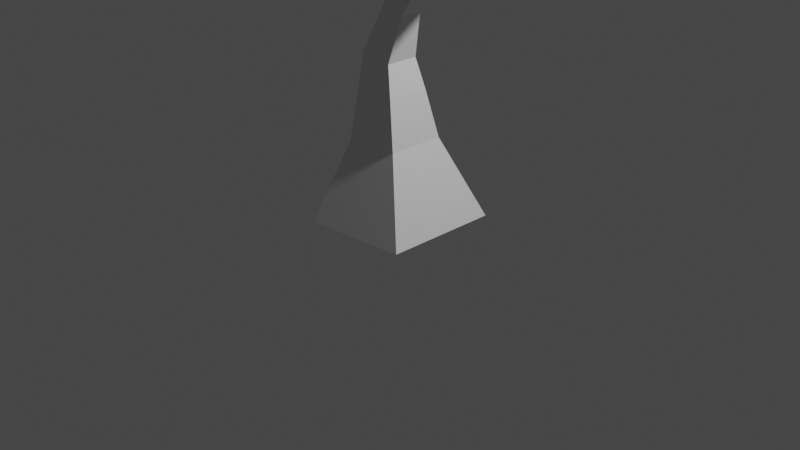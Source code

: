 # Source: tree1.blend  (saved by Blender 2.83.19; exported with 4.5.12 LTS)
import bpy
from mathutils import Matrix  # noqa: F401  (used for matrix-valued properties, if any)

bpy.ops.wm.read_factory_settings(use_empty=True)
scene = bpy.context.scene
scene.name = 'Scene'

# ---- collections
col_collection = bpy.data.collections.new('Collection'); scene.collection.children.link(col_collection)

# ---- materials (node trees are filled in below, after node groups)
mat_material = bpy.data.materials.new('Material')
mat_material.alpha_threshold = 0.0
mat_material.use_transparent_shadow = False
mat_material.line_color = (0.0, 0.0, 0.0, 1.0)

# ---- material node trees
mat_material.use_nodes = True; mat_material.node_tree.nodes.clear()
_N = mat_material.node_tree.nodes; _L = mat_material.node_tree.links
n0 = _N.new('ShaderNodeOutputMaterial'); n0.name = 'Material Output'; n0.location = (300, 300)
n1 = _N.new('ShaderNodeBsdfPrincipled'); n1.name = 'Principled BSDF'; n1.location = (10, 300)
n1.distribution = 'GGX'
n1.subsurface_method = 'BURLEY'
n1.inputs[2].default_value = 0.4
n1.inputs[3].default_value = 1.45
n1.inputs[27].default_value = (0.0, 0.0, 0.0, 1.0)
n1.inputs[28].default_value = 1.0
_L.new(n1.outputs[0], n0.inputs[0])
n0.is_active_output = True

# ---- world
world_world = bpy.data.worlds.new('World'); scene.world = world_world
world_world.use_nodes = True; world_world.node_tree.nodes.clear()
_N = world_world.node_tree.nodes; _L = world_world.node_tree.links
n0 = _N.new('ShaderNodeOutputWorld'); n0.name = 'World Output'; n0.location = (300, 300)
n1 = _N.new('ShaderNodeBackground'); n1.name = 'Background'; n1.location = (10, 300)
n1.inputs[0].default_value = (0.05088, 0.05088, 0.05088, 1.0)
_L.new(n1.outputs[0], n0.inputs[0])
n0.is_active_output = True
world_world.color = (0.05088, 0.05088, 0.05088)
world_world.use_sun_shadow = False
world_world.sun_shadow_jitter_overblur = 0.0

# ---- cameras
cam_camera = bpy.data.cameras.new('Camera')
cam_camera.clip_end = 100.0
cam_camera.ortho_scale = 7.314

# ---- lights
light_light = bpy.data.lights.new('Light', 'POINT')
light_light.transmission_factor = 0.0
light_light.energy = 1000.0
light_light.shadow_soft_size = 0.1
light_light.shadow_maximum_resolution = 0.006
light_light.use_absolute_resolution = True

# ---- meshes
me_cube = bpy.data.meshes.new('Cube')
me_cube.from_pydata([(-0.6143, -0.6163, -0.04928), (-0.6143, 0.6163, -0.04928), (0.6143, 0.6163, 0.04928), (0.6143, -0.6163, 0.04928), (-0.3115, -0.1769, 1.722), (-0.3115, 0.1769, 1.722), (0.03906, 0.1769, 1.674), (0.03906, -0.1769, 1.674), (-0.3828, -0.1009, 2.928), (-0.3828, 0.1009, 2.928), (-0.2529, 0.1009, 3.083), (-0.2529, -0.1009, 3.083), (-0.9832, -0.03894, 3.929), (-0.9832, 0.03894, 3.929), (-0.9056, 0.03894, 3.935), (-0.9056, -0.03894, 3.935), (-0.9668, -0.02248, 3.93), (-0.9668, 0.02248, 3.93), (-0.922, 0.02248, 3.934), (-0.922, -0.02248, 3.934), (-1.575, -0.04496, 3.417), (-1.575, 0.04496, 3.417), (-1.549, 0.04496, 3.503), (-1.549, -0.04496, 3.503), (1.18, 0.04496, 3.35), (1.18, -0.04496, 3.35), (1.109, -0.04496, 3.406), (1.109, 0.04496, 3.406), (0.451, -0.2589, 3.782), (0.3955, -0.1881, 3.782), (0.4627, -0.1354, 3.81), (0.5182, -0.2061, 3.81), (-0.3746, -0.3075, 0.8245), (-0.3746, 0.3075, 0.8245), (0.2384, 0.3075, 0.8736), (0.2384, -0.3075, 0.8736), (-0.3386, -0.2318, 1.322), (-0.3386, 0.2318, 1.322), (0.1235, 0.2318, 1.359), (0.1235, -0.2318, 1.359), (-0.1688, -0.1448, 2.031), (-0.1688, 0.1448, 2.031), (0.1033, 0.1448, 1.932), (0.1033, -0.1448, 1.932), (-0.07218, -0.1217, 2.229), (-0.07218, 0.1217, 2.229), (0.1564, 0.1217, 2.145), (0.1564, -0.1217, 2.145), (-0.08154, -0.1009, 2.473), (-0.08154, 0.1009, 2.473), (0.08608, 0.1009, 2.585), (0.08608, -0.1009, 2.585), (-0.1882, -0.1009, 2.632), (-0.1882, 0.1009, 2.632), (-0.02062, 0.1009, 2.744), (-0.02062, -0.1009, 2.744), (-0.2949, -0.1009, 2.791), (-0.2949, 0.1009, 2.791), (-0.1273, 0.1009, 2.903), (-0.1273, -0.1009, 2.903), (-0.5019, -0.1009, 2.977), (-0.5019, 0.1009, 2.977), (-0.4199, 0.1009, 3.162), (-0.4199, -0.1009, 3.162), (-0.6449, -0.1009, 3.041), (-0.6449, 0.1009, 3.041), (-0.5629, 0.1009, 3.225), (-0.5629, -0.1009, 3.225), (-0.7879, -0.1009, 3.104), (-0.7879, 0.1009, 3.104), (-0.7059, 0.1009, 3.289), (-0.7059, -0.1009, 3.289), (-0.9901, -0.08345, 3.463), (-0.9901, 0.08345, 3.463), (-0.8238, 0.08345, 3.477), (-0.8238, -0.08345, 3.477), (-0.9899, -0.07207, 3.601), (-0.9899, 0.07207, 3.601), (-0.8462, 0.07207, 3.612), (-0.8462, -0.07207, 3.612), (-0.9896, -0.06224, 3.72), (-0.9896, 0.06224, 3.72), (-0.8656, 0.06224, 3.73), (-0.8656, -0.06224, 3.73), (-0.9894, -0.0533, 3.828), (-0.9894, 0.0533, 3.828), (-0.8832, 0.0533, 3.836), (-0.8832, -0.0533, 3.836), (-1.124, -0.08345, 3.242), (-1.124, 0.08345, 3.242), (-1.076, 0.08345, 3.402), (-1.076, -0.08345, 3.402), (-1.257, -0.07207, 3.294), (-1.257, 0.07207, 3.294), (-1.216, 0.07207, 3.432), (-1.216, -0.07207, 3.432), (-1.372, -0.06224, 3.338), (-1.372, 0.06224, 3.338), (-1.337, 0.06224, 3.458), (-1.337, -0.06224, 3.458), (-1.477, -0.0533, 3.379), (-1.477, 0.0533, 3.379), (-1.447, 0.0533, 3.481), (-1.447, -0.0533, 3.481), (0.3198, 0.1009, 2.403), (0.3198, -0.1009, 2.403), (0.1978, -0.1009, 2.564), (0.1978, 0.1009, 2.564), (0.4696, 0.1009, 2.517), (0.4696, -0.1009, 2.517), (0.3477, -0.1009, 2.678), (0.3477, 0.1009, 2.678), (0.6194, 0.1009, 2.63), (0.6194, -0.1009, 2.63), (0.4975, -0.1009, 2.791), (0.4975, 0.1009, 2.791), (0.9101, 0.08345, 2.946), (0.9101, -0.08345, 2.946), (0.776, -0.07254, 3.058), (0.7789, 0.08345, 3.049), (0.9897, 0.07207, 3.065), (0.9897, -0.07207, 3.065), (0.8765, -0.07207, 3.154), (0.8765, 0.07207, 3.154), (1.059, 0.06224, 3.169), (1.059, -0.06224, 3.169), (0.9607, -0.06224, 3.246), (0.9607, 0.06224, 3.246), (1.121, 0.0533, 3.263), (1.121, -0.0533, 3.263), (1.037, -0.0533, 3.329), (1.037, 0.0533, 3.329), (0.6408, -0.1654, 3.013), (0.5316, -0.02608, 3.013), (0.6639, 0.07764, 3.068), (0.6055, -0.1828, 3.156), (0.5063, -0.05623, 3.156), (0.6265, 0.038, 3.206), (0.7257, -0.08853, 3.206), (0.575, -0.1978, 3.279), (0.4844, -0.08228, 3.279), (0.5941, 0.003746, 3.325), (0.6847, -0.1118, 3.325), (0.5472, -0.2115, 3.392), (0.4645, -0.106, 3.392), (0.5647, -0.02742, 3.434), (0.6474, -0.1329, 3.434), (0.5213, -0.2242, 3.497), (0.4459, -0.1281, 3.497), (0.5373, -0.05647, 3.535), (0.6126, -0.1526, 3.535), (0.4968, -0.2363, 3.596), (0.4284, -0.149, 3.596), (0.5113, -0.08395, 3.631), (0.5798, -0.1713, 3.631), (0.4735, -0.2478, 3.691), (0.4116, -0.1689, 3.691), (0.4865, -0.1102, 3.722), (0.5484, -0.1891, 3.722)], [], [(8, 9, 57, 56), (59, 56, 52, 55), (134, 118, 119), (46, 107, 104), (58, 59, 55, 54), (57, 58, 54, 53), (51, 48, 44), (56, 57, 53, 52), (106, 47, 105), (45, 107, 46), (55, 52, 48, 51), (54, 55, 51, 50), (53, 54, 50, 49), (52, 53, 49, 48), (45, 50, 107), (106, 44, 47), (51, 44, 106), (47, 44, 40, 43), (49, 50, 45), (46, 47, 43, 42), (45, 46, 42, 41), (44, 45, 41, 40), (43, 40, 4, 7), (42, 43, 7, 6), (105, 47, 46, 104), (91, 88, 68, 71), (41, 42, 6, 5), (40, 41, 5, 4), (7, 4, 36, 39), (6, 7, 39, 38), (5, 6, 38, 37), (4, 5, 37, 36), (39, 36, 32, 35), (38, 39, 35, 34), (90, 70, 69, 89), (37, 38, 34, 33), (36, 37, 33, 32), (31, 30, 29, 28), (132, 114, 113, 117), (27, 26, 25, 24), (23, 22, 21, 20), (19, 18, 17, 16), (115, 119, 116, 112), (117, 113, 112, 116), (118, 132, 117), (0, 1, 2, 3), (88, 89, 69, 68), (48, 49, 45, 44), (70, 74, 75, 71), (133, 115, 114, 132), (73, 74, 70, 90), (72, 91, 71, 75), (134, 119, 115, 133), (50, 51, 106, 107), (72, 73, 90, 91), (9, 10, 58, 57), (10, 11, 59, 58), (11, 8, 56, 59), (60, 61, 9, 8), (61, 62, 10, 9), (62, 63, 11, 10), (63, 60, 8, 11), (64, 65, 61, 60), (65, 66, 62, 61), (66, 67, 63, 62), (67, 64, 60, 63), (68, 69, 65, 64), (69, 70, 66, 65), (70, 71, 67, 66), (71, 68, 64, 67), (76, 77, 73, 72), (77, 78, 74, 73), (78, 79, 75, 74), (79, 76, 72, 75), (80, 81, 77, 76), (81, 82, 78, 77), (82, 83, 79, 78), (83, 80, 76, 79), (84, 85, 81, 80), (85, 86, 82, 81), (86, 87, 83, 82), (87, 84, 80, 83), (12, 13, 85, 84), (13, 14, 86, 85), (14, 15, 87, 86), (15, 12, 84, 87), (16, 17, 13, 12), (17, 18, 14, 13), (18, 19, 15, 14), (19, 16, 12, 15), (92, 93, 89, 88), (93, 94, 90, 89), (94, 95, 91, 90), (95, 92, 88, 91), (96, 97, 93, 92), (97, 98, 94, 93), (98, 99, 95, 94), (99, 96, 92, 95), (100, 101, 97, 96), (101, 102, 98, 97), (102, 103, 99, 98), (103, 100, 96, 99), (20, 21, 101, 100), (21, 22, 102, 101), (22, 23, 103, 102), (23, 20, 100, 103), (108, 109, 105, 104), (109, 110, 106, 105), (110, 111, 107, 106), (111, 108, 104, 107), (112, 113, 109, 108), (113, 114, 110, 109), (114, 115, 111, 110), (115, 112, 108, 111), (120, 121, 117, 116), (121, 122, 118, 117), (122, 123, 119, 118), (123, 120, 116, 119), (124, 125, 121, 120), (125, 126, 122, 121), (126, 127, 123, 122), (127, 124, 120, 123), (128, 129, 125, 124), (129, 130, 126, 125), (130, 131, 127, 126), (131, 128, 124, 127), (24, 25, 129, 128), (25, 26, 130, 129), (26, 27, 131, 130), (27, 24, 128, 131), (135, 136, 133, 132), (136, 137, 134, 133), (137, 138, 118, 134), (138, 135, 132, 118), (139, 140, 136, 135), (140, 141, 137, 136), (141, 142, 138, 137), (142, 139, 135, 138), (143, 144, 140, 139), (144, 145, 141, 140), (145, 146, 142, 141), (146, 143, 139, 142), (147, 148, 144, 143), (148, 149, 145, 144), (149, 150, 146, 145), (150, 147, 143, 146), (151, 152, 148, 147), (152, 153, 149, 148), (153, 154, 150, 149), (154, 151, 147, 150), (155, 156, 152, 151), (156, 157, 153, 152), (157, 158, 154, 153), (158, 155, 151, 154), (28, 29, 156, 155), (29, 30, 157, 156), (30, 31, 158, 157), (31, 28, 155, 158), (32, 33, 1, 0), (33, 34, 2, 1), (34, 35, 3, 2), (35, 32, 0, 3)])
me_cube.materials.append(mat_material)
me_cube.use_remesh_preserve_volume = False
me_cube.use_remesh_preserve_attributes = False
me_cube.use_mirror_vertex_groups = False
me_cube.update()
me_icosphere = bpy.data.meshes.new('Icosphere')
me_icosphere.from_pydata([(0.0, 0.0, -0.57), (0.4125, -0.2997, -0.2549), (-0.1575, -0.4849, -0.2549), (-0.5098, 0.0, -0.2549), (-0.1575, 0.4849, -0.2549), (0.4125, 0.2997, -0.2549), (0.1575, -0.4849, 0.2549), (-0.4125, -0.2997, 0.2549), (-0.4125, 0.2997, 0.2549), (0.1575, 0.4849, 0.2549), (0.5098, 0.0, 0.2549), (0.0, 0.0, 0.57)], [], [(0, 1, 2), (1, 0, 5), (0, 2, 3), (0, 3, 4), (0, 4, 5), (1, 5, 10), (2, 1, 6), (3, 2, 7), (4, 3, 8), (5, 4, 9), (1, 10, 6), (2, 6, 7), (3, 7, 8), (4, 8, 9), (5, 9, 10), (6, 10, 11), (7, 6, 11), (8, 7, 11), (9, 8, 11), (10, 9, 11)])
_uv = me_icosphere.uv_layers.new(name='UVMap')
_uv.uv.foreach_set('vector', [0.8182, 0.0, 0.7273, 0.1575, 0.9091, 0.1575, 0.7273, 0.1575, 0.6364, 0.0, 0.5455, 0.1575, 0.09091, 0.0, 0.0, 0.1575, 0.1818, 0.1575, 0.2727, 0.0, 0.1818, 0.1575, 0.3636, 0.1575, 0.4545, 0.0, 0.3636, 0.1575, 0.5455, 0.1575, 0.7273, 0.1575, 0.5455, 0.1575, 0.6364, 0.3149, 0.9091, 0.1575, 0.7273, 0.1575, 0.8182, 0.3149, 0.1818, 0.1575, 0.0, 0.1575, 0.09091, 0.3149, 0.3636, 0.1575, 0.1818, 0.1575, 0.2727, 0.3149, 0.5455, 0.1575, 0.3636, 0.1575, 0.4545, 0.3149, 0.7273, 0.1575, 0.6364, 0.3149, 0.8182, 0.3149, 0.9091, 0.1575, 0.8182, 0.3149, 1.0, 0.3149, 0.1818, 0.1575, 0.09091, 0.3149, 0.2727, 0.3149, 0.3636, 0.1575, 0.2727, 0.3149, 0.4545, 0.3149, 0.5455, 0.1575, 0.4545, 0.3149, 0.6364, 0.3149, 0.8182, 0.3149, 0.6364, 0.3149, 0.7273, 0.4724, 1.0, 0.3149, 0.8182, 0.3149, 0.9091, 0.4724, 0.2727, 0.3149, 0.09091, 0.3149, 0.1818, 0.4724, 0.4545, 0.3149, 0.2727, 0.3149, 0.3636, 0.4724, 0.6364, 0.3149, 0.4545, 0.3149, 0.5455, 0.4724])
me_icosphere.use_remesh_fix_poles = True
me_icosphere.use_remesh_preserve_attributes = False
me_icosphere.use_mirror_vertex_groups = False
me_icosphere.update()

# ---- objects
ob_cube = bpy.data.objects.new('Cube', me_cube)
ob_light = bpy.data.objects.new('Light', light_light)
ob_camera = bpy.data.objects.new('Camera', cam_camera)
ob_icosphere = bpy.data.objects.new('Icosphere', me_icosphere)
ob_icosphere_001 = bpy.data.objects.new('Icosphere.001', me_icosphere)
ob_icosphere_002 = bpy.data.objects.new('Icosphere.002', me_icosphere)
ob_icosphere_003 = bpy.data.objects.new('Icosphere.003', me_icosphere)
ob_icosphere_004 = bpy.data.objects.new('Icosphere.004', me_icosphere)
ob_icosphere_005 = bpy.data.objects.new('Icosphere.005', me_icosphere)
ob_icosphere_006 = bpy.data.objects.new('Icosphere.006', me_icosphere)
ob_icosphere_007 = bpy.data.objects.new('Icosphere.007', me_icosphere)

# ---- transforms, parenting, visibility, modifiers, constraints
ob_cube.location = (0.0, 0.0, 0.0)
ob_cube.lock_rotations_4d = False
ob_cube.empty_display_type = 'ARROWS'
ob_cube.lineart.crease_threshold = 0.0
ob_light.location = (4.076, 1.005, 5.904)
ob_light.rotation_euler = (0.6503, 0.05522, 1.866)
ob_light.lock_rotations_4d = False
ob_light.empty_display_type = 'ARROWS'
ob_light.color = (0.0, 0.0, 0.0, 0.0)
ob_light.lineart.crease_threshold = 0.0
ob_camera.location = (7.359, -6.926, 4.958)
ob_camera.rotation_euler = (1.109, 0.0, 0.8149)
ob_camera.lock_rotations_4d = False
ob_camera.empty_display_type = 'ARROWS'
ob_camera.color = (0.0, 0.0, 0.0, 0.0)
ob_camera.display_type = 'WIRE'
ob_camera.lineart.crease_threshold = 0.0
ob_icosphere.location = (1.288, -0.02075, 3.592)
ob_icosphere.rotation_euler = (-3.018, -0.0, 0.0)
ob_icosphere.lineart.crease_threshold = 0.0
ob_icosphere_001.location = (0.4706, 0.121, 3.96)
ob_icosphere_001.rotation_euler = (0.6101, 1.02, -0.8838)
ob_icosphere_001.scale = (1.086, 1.195, 1.27)
ob_icosphere_001.lineart.crease_threshold = 0.0
ob_icosphere_002.location = (-0.8732, -0.3112, 4.361)
ob_icosphere_002.rotation_euler = (-0.7703, -0.636, -0.8003)
ob_icosphere_002.scale = (-1.391, -1.531, -1.627)
ob_icosphere_002.lineart.crease_threshold = 0.0
ob_icosphere_003.location = (-1.804, 0.1097, 3.61)
ob_icosphere_003.rotation_euler = (-2.13, -0.0, -0.2365)
ob_icosphere_003.scale = (1.027, 0.8562, 0.9463)
ob_icosphere_003.lineart.crease_threshold = 0.0
ob_icosphere_004.location = (1.016, -0.3706, 3.924)
ob_icosphere_004.rotation_euler = (-2.295, 0.05382, 0.3121)
ob_icosphere_004.scale = (0.641, 0.5517, 0.634)
ob_icosphere_004.lineart.crease_threshold = 0.0
ob_icosphere_005.location = (-0.2458, -0.7581, 3.937)
ob_icosphere_005.rotation_euler = (-1.668, -0.08714, 0.4697)
ob_icosphere_005.scale = (0.995, 0.9085, 0.8311)
ob_icosphere_005.lineart.crease_threshold = 0.0
ob_icosphere_006.location = (0.2225, 0.1609, 4.864)
ob_icosphere_006.rotation_euler = (0.6504, -2.704, -0.8141)
ob_icosphere_006.scale = (-1.298, -1.25, -1.564)
ob_icosphere_006.lineart.crease_threshold = 0.0
ob_icosphere_007.location = (-1.258, 0.3307, 3.669)
ob_icosphere_007.rotation_euler = (-0.1459, -0.3441, 0.5575)
ob_icosphere_007.scale = (0.995, 0.9085, 0.8311)
ob_icosphere_007.lineart.crease_threshold = 0.0

# ---- collection membership
col_collection.objects.link(ob_cube)
col_collection.objects.link(ob_light)
col_collection.objects.link(ob_camera)
col_collection.objects.link(ob_icosphere)
col_collection.objects.link(ob_icosphere_001)
col_collection.objects.link(ob_icosphere_002)
col_collection.objects.link(ob_icosphere_003)
col_collection.objects.link(ob_icosphere_004)
col_collection.objects.link(ob_icosphere_005)
col_collection.objects.link(ob_icosphere_006)
col_collection.objects.link(ob_icosphere_007)

# ---- scene / render settings (as saved in the file)
scene.camera = ob_camera
scene.frame_start = 1; scene.frame_end = 250; scene.frame_set(0)
scene.render.engine = 'BLENDER_EEVEE_NEXT'
scene.cycles.use_denoising = False
scene.cycles.samples = 128
scene.cycles.sampling_pattern = 'TABULATED_SOBOL'
scene.cycles.use_adaptive_sampling = False
scene.cycles.use_light_tree = False
scene.view_settings.view_transform = 'Filmic'
bpy.context.view_layer.update()
